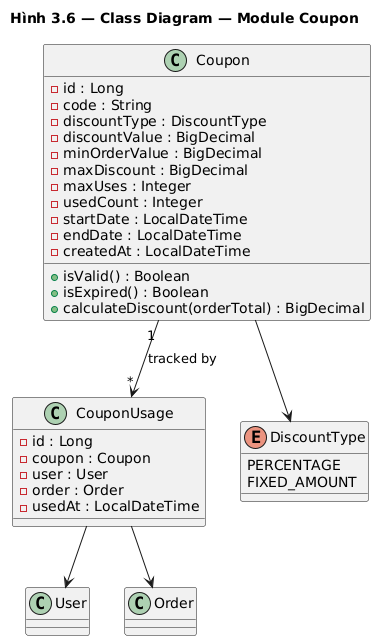

The diagram above was rendered by PlantUML. Its source (embedded in the PNG):
@startuml class_coupon
title Hình 3.6 — Class Diagram — Module Coupon

class Coupon {
    - id : Long
    - code : String
    - discountType : DiscountType
    - discountValue : BigDecimal
    - minOrderValue : BigDecimal
    - maxDiscount : BigDecimal
    - maxUses : Integer
    - usedCount : Integer
    - startDate : LocalDateTime
    - endDate : LocalDateTime
    - createdAt : LocalDateTime
    + isValid() : Boolean
    + isExpired() : Boolean
    + calculateDiscount(orderTotal) : BigDecimal
}

class CouponUsage {
    - id : Long
    - coupon : Coupon
    - user : User
    - order : Order
    - usedAt : LocalDateTime
}

enum DiscountType {
    PERCENTAGE
    FIXED_AMOUNT
}

Coupon "1" --> "*" CouponUsage : tracked by
Coupon --> DiscountType
CouponUsage --> User
CouponUsage --> Order
@enduml